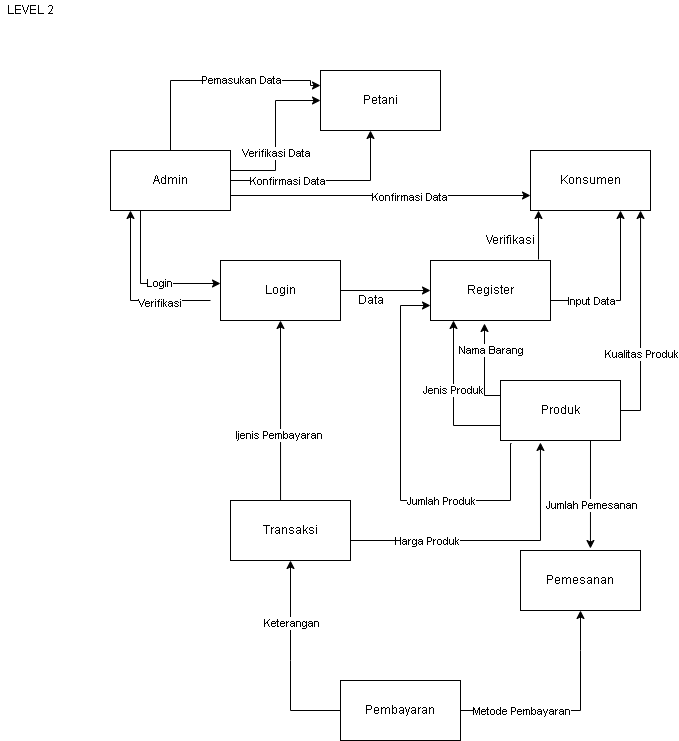

The diagram above was exported from draw.io. Its source (the exported page's mxGraphModel, read from the mxfile embedded in the PNG):
<mxGraphModel dx="868" dy="426" grid="1" gridSize="10" guides="1" tooltips="1" connect="1" arrows="1" fold="1" page="1" pageScale="1" pageWidth="827" pageHeight="1169" math="0" shadow="0">
  <root>
    <mxCell id="0" />
    <mxCell id="1" parent="0" />
    <mxCell id="AZiCbe4BmCIXt8Tr_PQT-44" value="LEVEL 2" style="text;html=1;align=center;verticalAlign=middle;resizable=0;points=[];autosize=1;strokeColor=none;fillColor=none;" vertex="1" parent="1">
      <mxGeometry x="40" y="30" width="60" height="20" as="geometry" />
    </mxCell>
    <mxCell id="AZiCbe4BmCIXt8Tr_PQT-45" value="Petani" style="rounded=0;whiteSpace=wrap;html=1;" vertex="1" parent="1">
      <mxGeometry x="360" y="100" width="120" height="60" as="geometry" />
    </mxCell>
    <mxCell id="AZiCbe4BmCIXt8Tr_PQT-46" value="Admin" style="rounded=0;whiteSpace=wrap;html=1;" vertex="1" parent="1">
      <mxGeometry x="150" y="180" width="120" height="60" as="geometry" />
    </mxCell>
    <mxCell id="AZiCbe4BmCIXt8Tr_PQT-47" value="Konsumen" style="rounded=0;whiteSpace=wrap;html=1;" vertex="1" parent="1">
      <mxGeometry x="570" y="180" width="120" height="60" as="geometry" />
    </mxCell>
    <mxCell id="AZiCbe4BmCIXt8Tr_PQT-48" value="Login" style="rounded=0;whiteSpace=wrap;html=1;" vertex="1" parent="1">
      <mxGeometry x="260" y="290" width="120" height="60" as="geometry" />
    </mxCell>
    <mxCell id="AZiCbe4BmCIXt8Tr_PQT-49" value="Register" style="rounded=0;whiteSpace=wrap;html=1;" vertex="1" parent="1">
      <mxGeometry x="470" y="290" width="120" height="60" as="geometry" />
    </mxCell>
    <mxCell id="AZiCbe4BmCIXt8Tr_PQT-50" value="Produk" style="rounded=0;whiteSpace=wrap;html=1;" vertex="1" parent="1">
      <mxGeometry x="540" y="410" width="120" height="60" as="geometry" />
    </mxCell>
    <mxCell id="AZiCbe4BmCIXt8Tr_PQT-51" value="" style="edgeStyle=segmentEdgeStyle;endArrow=classic;html=1;rounded=0;exitX=1;exitY=0.5;exitDx=0;exitDy=0;" edge="1" parent="1" source="AZiCbe4BmCIXt8Tr_PQT-46">
      <mxGeometry width="50" height="50" relative="1" as="geometry">
        <mxPoint x="360" y="210" as="sourcePoint" />
        <mxPoint x="410" y="160" as="targetPoint" />
      </mxGeometry>
    </mxCell>
    <mxCell id="AZiCbe4BmCIXt8Tr_PQT-52" value="Konfirmasi Data" style="edgeLabel;html=1;align=center;verticalAlign=middle;resizable=0;points=[];" vertex="1" connectable="0" parent="AZiCbe4BmCIXt8Tr_PQT-51">
      <mxGeometry x="-0.4105" relative="1" as="geometry">
        <mxPoint as="offset" />
      </mxGeometry>
    </mxCell>
    <mxCell id="AZiCbe4BmCIXt8Tr_PQT-53" value="" style="edgeStyle=segmentEdgeStyle;endArrow=classic;html=1;rounded=0;entryX=0.75;entryY=1;entryDx=0;entryDy=0;" edge="1" parent="1" target="AZiCbe4BmCIXt8Tr_PQT-47">
      <mxGeometry width="50" height="50" relative="1" as="geometry">
        <mxPoint x="590" y="330" as="sourcePoint" />
        <mxPoint x="640" y="280" as="targetPoint" />
        <Array as="points">
          <mxPoint x="660" y="330" />
        </Array>
      </mxGeometry>
    </mxCell>
    <mxCell id="AZiCbe4BmCIXt8Tr_PQT-54" value="Input Data" style="edgeLabel;html=1;align=center;verticalAlign=middle;resizable=0;points=[];" vertex="1" connectable="0" parent="AZiCbe4BmCIXt8Tr_PQT-53">
      <mxGeometry x="-0.8125" relative="1" as="geometry">
        <mxPoint x="25" as="offset" />
      </mxGeometry>
    </mxCell>
    <mxCell id="AZiCbe4BmCIXt8Tr_PQT-55" value="" style="edgeStyle=segmentEdgeStyle;endArrow=classic;html=1;rounded=0;exitX=0.5;exitY=0;exitDx=0;exitDy=0;entryX=0;entryY=0.25;entryDx=0;entryDy=0;" edge="1" parent="1" source="AZiCbe4BmCIXt8Tr_PQT-46" target="AZiCbe4BmCIXt8Tr_PQT-45">
      <mxGeometry width="50" height="50" relative="1" as="geometry">
        <mxPoint x="220" y="160" as="sourcePoint" />
        <mxPoint x="260" y="100" as="targetPoint" />
        <Array as="points">
          <mxPoint x="210" y="110" />
          <mxPoint x="350" y="110" />
          <mxPoint x="350" y="115" />
        </Array>
      </mxGeometry>
    </mxCell>
    <mxCell id="AZiCbe4BmCIXt8Tr_PQT-56" value="Pemasukan Data" style="edgeLabel;html=1;align=center;verticalAlign=middle;resizable=0;points=[];" vertex="1" connectable="0" parent="AZiCbe4BmCIXt8Tr_PQT-55">
      <mxGeometry x="-0.1022" y="1" relative="1" as="geometry">
        <mxPoint x="39" as="offset" />
      </mxGeometry>
    </mxCell>
    <mxCell id="AZiCbe4BmCIXt8Tr_PQT-57" value="" style="edgeStyle=elbowEdgeStyle;elbow=horizontal;endArrow=classic;html=1;rounded=0;entryX=0;entryY=0.5;entryDx=0;entryDy=0;" edge="1" parent="1" target="AZiCbe4BmCIXt8Tr_PQT-45">
      <mxGeometry width="50" height="50" relative="1" as="geometry">
        <mxPoint x="270" y="200" as="sourcePoint" />
        <mxPoint x="320" y="150" as="targetPoint" />
        <Array as="points">
          <mxPoint x="315" y="130" />
        </Array>
      </mxGeometry>
    </mxCell>
    <mxCell id="AZiCbe4BmCIXt8Tr_PQT-58" value="Verifikasi Data" style="edgeLabel;html=1;align=center;verticalAlign=middle;resizable=0;points=[];" vertex="1" connectable="0" parent="AZiCbe4BmCIXt8Tr_PQT-57">
      <mxGeometry x="-0.2125" relative="1" as="geometry">
        <mxPoint as="offset" />
      </mxGeometry>
    </mxCell>
    <mxCell id="AZiCbe4BmCIXt8Tr_PQT-59" value="" style="endArrow=classic;html=1;rounded=0;exitX=1;exitY=0.75;exitDx=0;exitDy=0;entryX=0;entryY=0.75;entryDx=0;entryDy=0;" edge="1" parent="1" source="AZiCbe4BmCIXt8Tr_PQT-46" target="AZiCbe4BmCIXt8Tr_PQT-47">
      <mxGeometry width="50" height="50" relative="1" as="geometry">
        <mxPoint x="400" y="270" as="sourcePoint" />
        <mxPoint x="450" y="220" as="targetPoint" />
      </mxGeometry>
    </mxCell>
    <mxCell id="AZiCbe4BmCIXt8Tr_PQT-60" value="Konfirmasi Data" style="edgeLabel;html=1;align=center;verticalAlign=middle;resizable=0;points=[];" vertex="1" connectable="0" parent="AZiCbe4BmCIXt8Tr_PQT-59">
      <mxGeometry x="0.1867" y="-1" relative="1" as="geometry">
        <mxPoint as="offset" />
      </mxGeometry>
    </mxCell>
    <mxCell id="AZiCbe4BmCIXt8Tr_PQT-61" value="" style="edgeStyle=segmentEdgeStyle;endArrow=classic;html=1;rounded=0;" edge="1" parent="1">
      <mxGeometry width="50" height="50" relative="1" as="geometry">
        <mxPoint x="250" y="330" as="sourcePoint" />
        <mxPoint x="170" y="240" as="targetPoint" />
        <Array as="points">
          <mxPoint x="170" y="330" />
          <mxPoint x="170" y="243" />
        </Array>
      </mxGeometry>
    </mxCell>
    <mxCell id="AZiCbe4BmCIXt8Tr_PQT-62" value="Verifikasi" style="edgeLabel;html=1;align=center;verticalAlign=middle;resizable=0;points=[];" vertex="1" connectable="0" parent="AZiCbe4BmCIXt8Tr_PQT-61">
      <mxGeometry x="-0.3882" y="2" relative="1" as="geometry">
        <mxPoint as="offset" />
      </mxGeometry>
    </mxCell>
    <mxCell id="AZiCbe4BmCIXt8Tr_PQT-63" value="" style="edgeStyle=segmentEdgeStyle;endArrow=classic;html=1;rounded=0;exitX=0.417;exitY=1;exitDx=0;exitDy=0;exitPerimeter=0;" edge="1" parent="1" source="AZiCbe4BmCIXt8Tr_PQT-46">
      <mxGeometry width="50" height="50" relative="1" as="geometry">
        <mxPoint x="185" y="290" as="sourcePoint" />
        <mxPoint x="260" y="313" as="targetPoint" />
        <Array as="points">
          <mxPoint x="180" y="240" />
          <mxPoint x="180" y="313" />
        </Array>
      </mxGeometry>
    </mxCell>
    <mxCell id="AZiCbe4BmCIXt8Tr_PQT-64" value="Login" style="edgeLabel;html=1;align=center;verticalAlign=middle;resizable=0;points=[];" vertex="1" connectable="0" parent="AZiCbe4BmCIXt8Tr_PQT-63">
      <mxGeometry x="0.295" y="1" relative="1" as="geometry">
        <mxPoint as="offset" />
      </mxGeometry>
    </mxCell>
    <mxCell id="AZiCbe4BmCIXt8Tr_PQT-65" value="" style="endArrow=classic;html=1;rounded=0;exitX=0.9;exitY=-0.017;exitDx=0;exitDy=0;exitPerimeter=0;" edge="1" parent="1" source="AZiCbe4BmCIXt8Tr_PQT-49">
      <mxGeometry width="50" height="50" relative="1" as="geometry">
        <mxPoint x="570" y="290" as="sourcePoint" />
        <mxPoint x="578" y="240" as="targetPoint" />
      </mxGeometry>
    </mxCell>
    <mxCell id="AZiCbe4BmCIXt8Tr_PQT-66" value="Verifikasi" style="text;html=1;align=center;verticalAlign=middle;resizable=0;points=[];autosize=1;strokeColor=none;fillColor=none;" vertex="1" parent="1">
      <mxGeometry x="520" y="260" width="60" height="20" as="geometry" />
    </mxCell>
    <mxCell id="AZiCbe4BmCIXt8Tr_PQT-67" value="" style="endArrow=classic;html=1;rounded=0;exitX=1;exitY=0.5;exitDx=0;exitDy=0;entryX=0;entryY=0.5;entryDx=0;entryDy=0;" edge="1" parent="1" source="AZiCbe4BmCIXt8Tr_PQT-48" target="AZiCbe4BmCIXt8Tr_PQT-49">
      <mxGeometry width="50" height="50" relative="1" as="geometry">
        <mxPoint x="400" y="270" as="sourcePoint" />
        <mxPoint x="450" y="220" as="targetPoint" />
      </mxGeometry>
    </mxCell>
    <mxCell id="AZiCbe4BmCIXt8Tr_PQT-68" value="Data" style="text;html=1;align=center;verticalAlign=middle;resizable=0;points=[];autosize=1;strokeColor=none;fillColor=none;" vertex="1" parent="1">
      <mxGeometry x="390" y="320" width="40" height="20" as="geometry" />
    </mxCell>
    <mxCell id="AZiCbe4BmCIXt8Tr_PQT-69" value="" style="edgeStyle=segmentEdgeStyle;endArrow=classic;html=1;rounded=0;exitX=0;exitY=0.75;exitDx=0;exitDy=0;" edge="1" parent="1" source="AZiCbe4BmCIXt8Tr_PQT-50">
      <mxGeometry width="50" height="50" relative="1" as="geometry">
        <mxPoint x="530" y="450" as="sourcePoint" />
        <mxPoint x="493" y="350" as="targetPoint" />
      </mxGeometry>
    </mxCell>
    <mxCell id="AZiCbe4BmCIXt8Tr_PQT-70" value="Jenis Produk" style="edgeLabel;html=1;align=center;verticalAlign=middle;resizable=0;points=[];" vertex="1" connectable="0" parent="AZiCbe4BmCIXt8Tr_PQT-69">
      <mxGeometry x="0.0895" y="1" relative="1" as="geometry">
        <mxPoint as="offset" />
      </mxGeometry>
    </mxCell>
    <mxCell id="AZiCbe4BmCIXt8Tr_PQT-71" value="" style="edgeStyle=segmentEdgeStyle;endArrow=classic;html=1;rounded=0;entryX=0.45;entryY=1.05;entryDx=0;entryDy=0;entryPerimeter=0;exitX=0;exitY=0.25;exitDx=0;exitDy=0;" edge="1" parent="1" source="AZiCbe4BmCIXt8Tr_PQT-50" target="AZiCbe4BmCIXt8Tr_PQT-49">
      <mxGeometry width="50" height="50" relative="1" as="geometry">
        <mxPoint x="530" y="430" as="sourcePoint" />
        <mxPoint x="450" y="360" as="targetPoint" />
      </mxGeometry>
    </mxCell>
    <mxCell id="AZiCbe4BmCIXt8Tr_PQT-72" value="Nama Barang" style="edgeLabel;html=1;align=center;verticalAlign=middle;resizable=0;points=[];" vertex="1" connectable="0" parent="AZiCbe4BmCIXt8Tr_PQT-71">
      <mxGeometry x="0.4091" y="1" relative="1" as="geometry">
        <mxPoint x="7" as="offset" />
      </mxGeometry>
    </mxCell>
    <mxCell id="AZiCbe4BmCIXt8Tr_PQT-73" value="" style="edgeStyle=segmentEdgeStyle;endArrow=classic;html=1;rounded=0;entryX=0;entryY=0.75;entryDx=0;entryDy=0;exitX=0.092;exitY=1.05;exitDx=0;exitDy=0;exitPerimeter=0;" edge="1" parent="1" source="AZiCbe4BmCIXt8Tr_PQT-50" target="AZiCbe4BmCIXt8Tr_PQT-49">
      <mxGeometry width="50" height="50" relative="1" as="geometry">
        <mxPoint x="550" y="490" as="sourcePoint" />
        <mxPoint x="450" y="360" as="targetPoint" />
        <Array as="points">
          <mxPoint x="550" y="473" />
          <mxPoint x="550" y="530" />
          <mxPoint x="440" y="530" />
          <mxPoint x="440" y="335" />
        </Array>
      </mxGeometry>
    </mxCell>
    <mxCell id="AZiCbe4BmCIXt8Tr_PQT-74" value="Jumlah Produk" style="edgeLabel;html=1;align=center;verticalAlign=middle;resizable=0;points=[];" vertex="1" connectable="0" parent="AZiCbe4BmCIXt8Tr_PQT-73">
      <mxGeometry x="-0.2314" relative="1" as="geometry">
        <mxPoint x="23" as="offset" />
      </mxGeometry>
    </mxCell>
    <mxCell id="AZiCbe4BmCIXt8Tr_PQT-75" value="" style="edgeStyle=segmentEdgeStyle;endArrow=classic;html=1;rounded=0;entryX=0.917;entryY=1;entryDx=0;entryDy=0;entryPerimeter=0;" edge="1" parent="1" target="AZiCbe4BmCIXt8Tr_PQT-47">
      <mxGeometry width="50" height="50" relative="1" as="geometry">
        <mxPoint x="660" y="440" as="sourcePoint" />
        <mxPoint x="710" y="390" as="targetPoint" />
      </mxGeometry>
    </mxCell>
    <mxCell id="AZiCbe4BmCIXt8Tr_PQT-76" value="Kualitas Produk" style="edgeLabel;html=1;align=center;verticalAlign=middle;resizable=0;points=[];" vertex="1" connectable="0" parent="AZiCbe4BmCIXt8Tr_PQT-75">
      <mxGeometry x="-0.3" relative="1" as="geometry">
        <mxPoint as="offset" />
      </mxGeometry>
    </mxCell>
    <mxCell id="AZiCbe4BmCIXt8Tr_PQT-79" value="Pembayaran" style="rounded=0;whiteSpace=wrap;html=1;" vertex="1" parent="1">
      <mxGeometry x="380" y="710" width="120" height="60" as="geometry" />
    </mxCell>
    <mxCell id="AZiCbe4BmCIXt8Tr_PQT-80" value="Transaksi" style="rounded=0;whiteSpace=wrap;html=1;" vertex="1" parent="1">
      <mxGeometry x="270" y="530" width="120" height="60" as="geometry" />
    </mxCell>
    <mxCell id="AZiCbe4BmCIXt8Tr_PQT-81" value="Pemesanan" style="rounded=0;whiteSpace=wrap;html=1;" vertex="1" parent="1">
      <mxGeometry x="560" y="580" width="120" height="60" as="geometry" />
    </mxCell>
    <mxCell id="AZiCbe4BmCIXt8Tr_PQT-82" value="" style="endArrow=classic;html=1;rounded=0;entryX=0.5;entryY=1;entryDx=0;entryDy=0;exitX=0.417;exitY=0;exitDx=0;exitDy=0;exitPerimeter=0;" edge="1" parent="1" source="AZiCbe4BmCIXt8Tr_PQT-80" target="AZiCbe4BmCIXt8Tr_PQT-48">
      <mxGeometry width="50" height="50" relative="1" as="geometry">
        <mxPoint x="390" y="540" as="sourcePoint" />
        <mxPoint x="440" y="490" as="targetPoint" />
      </mxGeometry>
    </mxCell>
    <mxCell id="AZiCbe4BmCIXt8Tr_PQT-83" value="ljenis Pembayaran" style="edgeLabel;html=1;align=center;verticalAlign=middle;resizable=0;points=[];" vertex="1" connectable="0" parent="AZiCbe4BmCIXt8Tr_PQT-82">
      <mxGeometry x="-0.2667" y="2" relative="1" as="geometry">
        <mxPoint as="offset" />
      </mxGeometry>
    </mxCell>
    <mxCell id="AZiCbe4BmCIXt8Tr_PQT-84" value="" style="edgeStyle=segmentEdgeStyle;endArrow=classic;html=1;rounded=0;entryX=0.333;entryY=1.033;entryDx=0;entryDy=0;entryPerimeter=0;" edge="1" parent="1" target="AZiCbe4BmCIXt8Tr_PQT-50">
      <mxGeometry width="50" height="50" relative="1" as="geometry">
        <mxPoint x="390" y="570" as="sourcePoint" />
        <mxPoint x="440" y="520" as="targetPoint" />
        <Array as="points">
          <mxPoint x="580" y="570" />
        </Array>
      </mxGeometry>
    </mxCell>
    <mxCell id="AZiCbe4BmCIXt8Tr_PQT-85" value="Harga Produk" style="edgeLabel;html=1;align=center;verticalAlign=middle;resizable=0;points=[];" vertex="1" connectable="0" parent="AZiCbe4BmCIXt8Tr_PQT-84">
      <mxGeometry x="-0.4723" relative="1" as="geometry">
        <mxPoint as="offset" />
      </mxGeometry>
    </mxCell>
    <mxCell id="AZiCbe4BmCIXt8Tr_PQT-86" value="" style="endArrow=classic;html=1;rounded=0;entryX=0.583;entryY=-0.033;entryDx=0;entryDy=0;entryPerimeter=0;exitX=0.75;exitY=1;exitDx=0;exitDy=0;" edge="1" parent="1" source="AZiCbe4BmCIXt8Tr_PQT-50" target="AZiCbe4BmCIXt8Tr_PQT-81">
      <mxGeometry width="50" height="50" relative="1" as="geometry">
        <mxPoint x="590" y="540" as="sourcePoint" />
        <mxPoint x="640" y="490" as="targetPoint" />
      </mxGeometry>
    </mxCell>
    <mxCell id="AZiCbe4BmCIXt8Tr_PQT-87" value="Jumlah Pemesanan" style="edgeLabel;html=1;align=center;verticalAlign=middle;resizable=0;points=[];" vertex="1" connectable="0" parent="AZiCbe4BmCIXt8Tr_PQT-86">
      <mxGeometry x="0.185" y="1" relative="1" as="geometry">
        <mxPoint as="offset" />
      </mxGeometry>
    </mxCell>
    <mxCell id="AZiCbe4BmCIXt8Tr_PQT-88" value="" style="endArrow=classic;html=1;rounded=0;entryX=0.5;entryY=1;entryDx=0;entryDy=0;exitX=1;exitY=0.5;exitDx=0;exitDy=0;" edge="1" parent="1" source="AZiCbe4BmCIXt8Tr_PQT-79" target="AZiCbe4BmCIXt8Tr_PQT-81">
      <mxGeometry width="50" height="50" relative="1" as="geometry">
        <mxPoint x="520" y="680" as="sourcePoint" />
        <mxPoint x="625" y="660" as="targetPoint" />
        <Array as="points">
          <mxPoint x="560" y="740" />
          <mxPoint x="620" y="740" />
          <mxPoint x="620" y="680" />
        </Array>
      </mxGeometry>
    </mxCell>
    <mxCell id="AZiCbe4BmCIXt8Tr_PQT-89" value="Metode Pembayaran" style="edgeLabel;html=1;align=center;verticalAlign=middle;resizable=0;points=[];" vertex="1" connectable="0" parent="AZiCbe4BmCIXt8Tr_PQT-88">
      <mxGeometry x="-0.6364" relative="1" as="geometry">
        <mxPoint x="20" as="offset" />
      </mxGeometry>
    </mxCell>
    <mxCell id="AZiCbe4BmCIXt8Tr_PQT-90" value="" style="endArrow=classic;html=1;rounded=0;entryX=0.5;entryY=1;entryDx=0;entryDy=0;exitX=0;exitY=0.5;exitDx=0;exitDy=0;" edge="1" parent="1" source="AZiCbe4BmCIXt8Tr_PQT-79" target="AZiCbe4BmCIXt8Tr_PQT-80">
      <mxGeometry width="50" height="50" relative="1" as="geometry">
        <mxPoint x="330" y="740" as="sourcePoint" />
        <mxPoint x="440" y="640" as="targetPoint" />
        <Array as="points">
          <mxPoint x="330" y="740" />
          <mxPoint x="330" y="690" />
        </Array>
      </mxGeometry>
    </mxCell>
    <mxCell id="AZiCbe4BmCIXt8Tr_PQT-91" value="Keterangan" style="edgeLabel;html=1;align=center;verticalAlign=middle;resizable=0;points=[];" vertex="1" connectable="0" parent="AZiCbe4BmCIXt8Tr_PQT-90">
      <mxGeometry x="0.38" relative="1" as="geometry">
        <mxPoint as="offset" />
      </mxGeometry>
    </mxCell>
  </root>
</mxGraphModel>